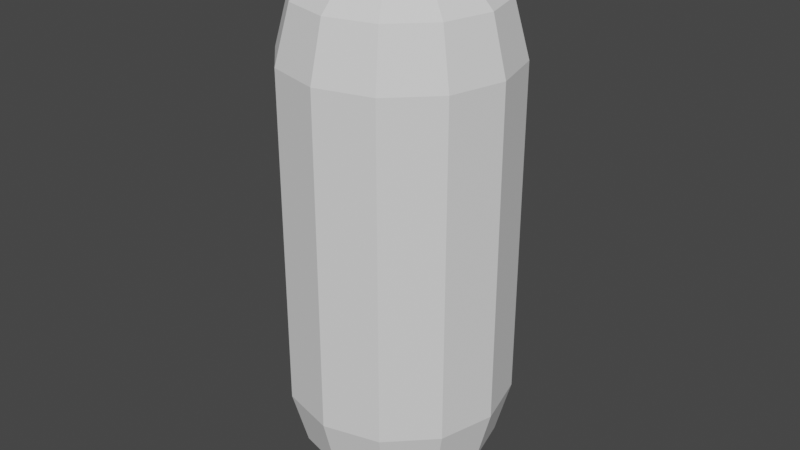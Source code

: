 # Source: citizen.blend  (saved by Blender 3.1.7; exported with 4.5.12 LTS)
import bpy
from mathutils import Matrix  # noqa: F401  (used for matrix-valued properties, if any)

bpy.ops.wm.read_factory_settings(use_empty=True)
scene = bpy.context.scene
scene.name = 'Scene'

# ---- collections
col_collection = bpy.data.collections.new('Collection'); scene.collection.children.link(col_collection)

# ---- world
world_world = bpy.data.worlds.new('World'); scene.world = world_world
world_world.use_nodes = True; world_world.node_tree.nodes.clear()
_N = world_world.node_tree.nodes; _L = world_world.node_tree.links
n0 = _N.new('ShaderNodeOutputWorld'); n0.name = 'World Output'; n0.location = (300, 300)
n1 = _N.new('ShaderNodeBackground'); n1.name = 'Background'; n1.location = (10, 300)
n1.inputs[0].default_value = (0.05088, 0.05088, 0.05088, 1.0)
_L.new(n1.outputs[0], n0.inputs[0])
n0.is_active_output = True
world_world.color = (0.05088, 0.05088, 0.05088)
world_world.use_sun_shadow = False
world_world.sun_shadow_jitter_overblur = 0.0

# ---- meshes
me_sphere_001 = bpy.data.meshes.new('Sphere.001')
me_sphere_001.from_pydata([(0.0, 0.5, 4.833), (0.0, 0.866, 4.467), (0.0, 0.5, 0.134), (0.25, 0.433, 4.833), (0.433, 0.75, 4.467), (0.433, 0.75, 0.5), (0.25, 0.433, 0.134), (0.433, 0.25, 4.833), (0.75, 0.433, 4.467), (0.75, 0.433, 0.5), (0.433, 0.25, 0.134), (0.5, -7.132e-08, 4.833), (0.866, -7.132e-08, 4.467), (0.866, -7.132e-08, 0.5), (0.5, -8.622e-08, 0.134), (0.433, -0.25, 4.833), (0.75, -0.433, 4.467), (0.75, -0.433, 0.5), (0.433, -0.25, 0.134), (0.25, -0.433, 4.833), (0.433, -0.75, 4.467), (0.433, -0.75, 0.5), (0.25, -0.433, 0.134), (-7.105e-15, -1.748e-07, 4.967), (2.881e-08, -0.5, 4.833), (-1.589e-08, -0.866, 4.467), (-1.589e-08, -0.866, 0.5), (-1.589e-08, -0.5, 0.134), (-0.25, -0.433, 4.833), (-0.433, -0.75, 4.467), (-0.433, -0.75, 0.5), (-0.25, -0.433, 0.134), (0.0, -8.742e-08, 0.0), (-0.433, -0.25, 4.833), (-0.75, -0.433, 4.467), (-0.75, -0.433, 0.5), (-0.433, -0.25, 0.134), (-0.5, -8.622e-08, 4.833), (-0.866, -4.151e-08, 4.467), (-0.866, -4.151e-08, 0.5), (-0.5, -4.151e-08, 0.134), (-0.433, 0.25, 4.833), (-0.75, 0.433, 4.467), (-0.75, 0.433, 0.5), (-0.433, 0.25, 0.134), (-0.25, 0.433, 4.833), (-0.433, 0.75, 4.467), (-0.433, 0.75, 0.5), (-0.25, 0.433, 0.134), (7.351e-08, 0.866, 0.5), (1.402e-09, 0.9974, 0.9905), (0.0, 0.9974, 3.976), (0.4987, 0.8638, 3.976), (0.4987, 0.8638, 0.9905), (0.8638, 0.4987, 3.976), (0.8638, 0.4987, 0.9905), (0.9974, -1.006e-07, 3.976), (0.9974, -1.006e-07, 0.9905), (0.8638, -0.4987, 3.976), (0.8638, -0.4987, 0.9905), (0.4987, -0.8638, 3.976), (0.4987, -0.8638, 0.9905), (1.334e-08, -0.9974, 3.976), (1.334e-08, -0.9974, 0.9905), (-0.4987, -0.8638, 3.976), (-0.4987, -0.8638, 0.9905), (-0.8638, -0.4987, 3.976), (-0.8638, -0.4987, 0.9905), (-0.9974, -7.075e-08, 3.976), (-0.9974, -7.075e-08, 0.9905), (-0.8638, 0.4987, 3.976), (-0.8638, 0.4987, 0.9905), (-0.4987, 0.8638, 3.976), (-0.4987, 0.8638, 0.9905)], [], [(2, 49, 5, 6), (49, 50, 53, 5), (0, 23, 3), (32, 2, 6), (47, 73, 50, 49), (1, 0, 3, 4), (32, 6, 10), (54, 8, 12, 56), (4, 3, 7, 8), (6, 5, 9, 10), (5, 53, 55, 9), (3, 23, 7), (32, 10, 14), (56, 12, 16, 58), (8, 7, 11, 12), (10, 9, 13, 14), (9, 55, 57, 13), (7, 23, 11), (32, 14, 18), (58, 16, 20, 60), (12, 11, 15, 16), (14, 13, 17, 18), (13, 57, 59, 17), (11, 23, 15), (60, 20, 25, 62), (16, 15, 19, 20), (18, 17, 21, 22), (17, 59, 61, 21), (15, 23, 19), (32, 18, 22), (20, 19, 24, 25), (22, 21, 26, 27), (21, 61, 63, 26), (19, 23, 24), (32, 22, 27), (62, 25, 29, 64), (27, 26, 30, 31), (26, 63, 65, 30), (24, 23, 28), (32, 27, 31), (64, 29, 34, 66), (25, 24, 28, 29), (31, 30, 35, 36), (30, 65, 67, 35), (28, 23, 33), (32, 31, 36), (66, 34, 38, 68), (29, 28, 33, 34), (36, 35, 39, 40), (35, 67, 69, 39), (33, 23, 37), (32, 36, 40), (68, 38, 42, 70), (34, 33, 37, 38), (40, 39, 43, 44), (39, 69, 71, 43), (37, 23, 41), (32, 40, 44), (70, 42, 46, 72), (38, 37, 41, 42), (43, 71, 73, 47), (41, 23, 45), (32, 44, 48), (42, 41, 45, 46), (44, 43, 47, 48), (45, 23, 0), (32, 48, 2), (52, 4, 8, 54), (46, 45, 0, 1), (48, 47, 49, 2), (51, 1, 4, 52), (53, 50, 51, 52), (52, 54, 55, 53), (54, 56, 57, 55), (56, 58, 59, 57), (58, 60, 61, 59), (63, 61, 60, 62), (65, 63, 62, 64), (67, 65, 64, 66), (69, 67, 66, 68), (71, 69, 68, 70), (73, 71, 70, 72), (72, 51, 50, 73), (72, 46, 1, 51)])
_uv = me_sphere_001.uv_layers.new(name='UVMap')
_uv.uv.foreach_set('vector', [0.75, 0.1667, 0.75, 0.3333, 0.6667, 0.3333, 0.6667, 0.1667, 0.75, 0.3333, 0.75, 0.4968, 0.6667, 0.4968, 0.6667, 0.3333, 0.75, 0.8333, 0.7083, 1.0, 0.6667, 0.8333, 0.7083, 0.0, 0.75, 0.1667, 0.6667, 0.1667, 0.8333, 0.3333, 0.8333, 0.4968, 0.75, 0.4968, 0.75, 0.3333, 0.75, 0.6667, 0.75, 0.8333, 0.6667, 0.8333, 0.6667, 0.6667, 0.625, 0.0, 0.6667, 0.1667, 0.5833, 0.1667, 0.5833, 0.5032, 0.5833, 0.6667, 0.5, 0.6667, 0.5, 0.5032, 0.6667, 0.6667, 0.6667, 0.8333, 0.5833, 0.8333, 0.5833, 0.6667, 0.6667, 0.1667, 0.6667, 0.3333, 0.5833, 0.3333, 0.5833, 0.1667, 0.6667, 0.3333, 0.6667, 0.4968, 0.5833, 0.4968, 0.5833, 0.3333, 0.6667, 0.8333, 0.625, 1.0, 0.5833, 0.8333, 0.5417, 0.0, 0.5833, 0.1667, 0.5, 0.1667, 0.5, 0.5032, 0.5, 0.6667, 0.4167, 0.6667, 0.4167, 0.5032, 0.5833, 0.6667, 0.5833, 0.8333, 0.5, 0.8333, 0.5, 0.6667, 0.5833, 0.1667, 0.5833, 0.3333, 0.5, 0.3333, 0.5, 0.1667, 0.5833, 0.3333, 0.5833, 0.4968, 0.5, 0.4968, 0.5, 0.3333, 0.5833, 0.8333, 0.5417, 1.0, 0.5, 0.8333, 0.4583, 0.0, 0.5, 0.1667, 0.4167, 0.1667, 0.4167, 0.5032, 0.4167, 0.6667, 0.3333, 0.6667, 0.3333, 0.5032, 0.5, 0.6667, 0.5, 0.8333, 0.4167, 0.8333, 0.4167, 0.6667, 0.5, 0.1667, 0.5, 0.3333, 0.4167, 0.3333, 0.4167, 0.1667, 0.5, 0.3333, 0.5, 0.4968, 0.4167, 0.4968, 0.4167, 0.3333, 0.5, 0.8333, 0.4583, 1.0, 0.4167, 0.8333, 0.3333, 0.5032, 0.3333, 0.6667, 0.25, 0.6667, 0.25, 0.5032, 0.4167, 0.6667, 0.4167, 0.8333, 0.3333, 0.8333, 0.3333, 0.6667, 0.4167, 0.1667, 0.4167, 0.3333, 0.3333, 0.3333, 0.3333, 0.1667, 0.4167, 0.3333, 0.4167, 0.4968, 0.3333, 0.4968, 0.3333, 0.3333, 0.4167, 0.8333, 0.375, 1.0, 0.3333, 0.8333, 0.375, 0.0, 0.4167, 0.1667, 0.3333, 0.1667, 0.3333, 0.6667, 0.3333, 0.8333, 0.25, 0.8333, 0.25, 0.6667, 0.3333, 0.1667, 0.3333, 0.3333, 0.25, 0.3333, 0.25, 0.1667, 0.3333, 0.3333, 0.3333, 0.4968, 0.25, 0.4968, 0.25, 0.3333, 0.3333, 0.8333, 0.2917, 1.0, 0.25, 0.8333, 0.2917, 0.0, 0.3333, 0.1667, 0.25, 0.1667, 0.25, 0.5032, 0.25, 0.6667, 0.1667, 0.6667, 0.1667, 0.5032, 0.25, 0.1667, 0.25, 0.3333, 0.1667, 0.3333, 0.1667, 0.1667, 0.25, 0.3333, 0.25, 0.4968, 0.1667, 0.4968, 0.1667, 0.3333, 0.25, 0.8333, 0.2083, 1.0, 0.1667, 0.8333, 0.2083, 0.0, 0.25, 0.1667, 0.1667, 0.1667, 0.1667, 0.5032, 0.1667, 0.6667, 0.08333, 0.6667, 0.08333, 0.5032, 0.25, 0.6667, 0.25, 0.8333, 0.1667, 0.8333, 0.1667, 0.6667, 0.1667, 0.1667, 0.1667, 0.3333, 0.08333, 0.3333, 0.08333, 0.1667, 0.1667, 0.3333, 0.1667, 0.4968, 0.08333, 0.4968, 0.08333, 0.3333, 0.1667, 0.8333, 0.125, 1.0, 0.08333, 0.8333, 0.125, 0.0, 0.1667, 0.1667, 0.08333, 0.1667, 0.08333, 0.5032, 0.08333, 0.6667, 0.0, 0.6667, 0.0, 0.5032, 0.1667, 0.6667, 0.1667, 0.8333, 0.08333, 0.8333, 0.08333, 0.6667, 0.08333, 0.1667, 0.08333, 0.3333, 0.0, 0.3333, 0.0, 0.1667, 0.08333, 0.3333, 0.08333, 0.4968, 0.0, 0.4968, 0.0, 0.3333, 0.08333, 0.8333, 0.04167, 1.0, 0.0, 0.8333, 0.04167, 0.0, 0.08333, 0.1667, 0.0, 0.1667, 1.0, 0.5032, 1.0, 0.6667, 0.9167, 0.6667, 0.9167, 0.5032, 0.08333, 0.6667, 0.08333, 0.8333, 0.0, 0.8333, 0.0, 0.6667, 1.0, 0.1667, 1.0, 0.3333, 0.9167, 0.3333, 0.9167, 0.1667, 1.0, 0.3333, 1.0, 0.4968, 0.9167, 0.4968, 0.9167, 0.3333, 1.0, 0.8333, 0.9583, 1.0, 0.9167, 0.8333, 0.9583, 0.0, 1.0, 0.1667, 0.9167, 0.1667, 0.9167, 0.5032, 0.9167, 0.6667, 0.8333, 0.6667, 0.8333, 0.5032, 1.0, 0.6667, 1.0, 0.8333, 0.9167, 0.8333, 0.9167, 0.6667, 0.9167, 0.3333, 0.9167, 0.4968, 0.8333, 0.4968, 0.8333, 0.3333, 0.9167, 0.8333, 0.875, 1.0, 0.8333, 0.8333, 0.875, 0.0, 0.9167, 0.1667, 0.8333, 0.1667, 0.9167, 0.6667, 0.9167, 0.8333, 0.8333, 0.8333, 0.8333, 0.6667, 0.9167, 0.1667, 0.9167, 0.3333, 0.8333, 0.3333, 0.8333, 0.1667, 0.8333, 0.8333, 0.7917, 1.0, 0.75, 0.8333, 0.7917, 0.0, 0.8333, 0.1667, 0.75, 0.1667, 0.6667, 0.5032, 0.6667, 0.6667, 0.5833, 0.6667, 0.5833, 0.5032, 0.8333, 0.6667, 0.8333, 0.8333, 0.75, 0.8333, 0.75, 0.6667, 0.8333, 0.1667, 0.8333, 0.3333, 0.75, 0.3333, 0.75, 0.1667, 0.75, 0.5032, 0.75, 0.6667, 0.6667, 0.6667, 0.6667, 0.5032, 0.6667, 0.4968, 0.75, 0.4968, 0.75, 0.5032, 0.6667, 0.5032, 0.6667, 0.5032, 0.5833, 0.5032, 0.5833, 0.4968, 0.6667, 0.4968, 0.5833, 0.5032, 0.5, 0.5032, 0.5, 0.4968, 0.5833, 0.4968, 0.5, 0.5032, 0.4167, 0.5032, 0.4167, 0.4968, 0.5, 0.4968, 0.4167, 0.5032, 0.3333, 0.5032, 0.3333, 0.4968, 0.4167, 0.4968, 0.25, 0.4968, 0.3333, 0.4968, 0.3333, 0.5032, 0.25, 0.5032, 0.1667, 0.4968, 0.25, 0.4968, 0.25, 0.5032, 0.1667, 0.5032, 0.08333, 0.4968, 0.1667, 0.4968, 0.1667, 0.5032, 0.08333, 0.5032, 0.0, 0.4968, 0.08333, 0.4968, 0.08333, 0.5032, 0.0, 0.5032, 0.9167, 0.4968, 1.0, 0.4968, 1.0, 0.5032, 0.9167, 0.5032, 0.8333, 0.4968, 0.9167, 0.4968, 0.9167, 0.5032, 0.8333, 0.5032, 0.8333, 0.5032, 0.75, 0.5032, 0.75, 0.4968, 0.8333, 0.4968, 0.8333, 0.5032, 0.8333, 0.6667, 0.75, 0.6667, 0.75, 0.5032])
me_sphere_001.use_remesh_fix_poles = True
me_sphere_001.use_remesh_preserve_attributes = False
me_sphere_001.update()

# ---- objects
ob_sphere = bpy.data.objects.new('Sphere', me_sphere_001)

# ---- transforms, parenting, visibility, modifiers, constraints
ob_sphere.location = (0.0, 0.0, 0.0)

# ---- collection membership
col_collection.objects.link(ob_sphere)

# ---- scene / render settings (as saved in the file)
scene.frame_start = 1; scene.frame_end = 250; scene.frame_set(1)
scene.render.engine = 'BLENDER_EEVEE_NEXT'
scene.cycles.sampling_pattern = 'TABULATED_SOBOL'
scene.cycles.use_light_tree = False
scene.view_settings.view_transform = 'Filmic'
bpy.context.view_layer.update()

# ---- added for rendering (the .blend has no active camera and no usable light): camera, sun
cam_auto = bpy.data.cameras.new('AutoCamera')
cam_auto.lens = 50.0
cam_auto.sensor_width = 36.0
cam_auto.clip_end = 1000.0
ob_auto_camera = bpy.data.objects.new('AutoCamera', cam_auto)
scene.collection.objects.link(ob_auto_camera)
ob_auto_camera.location = (5.28477, -6.34173, 6.71108)
ob_auto_camera.rotation_euler = (1.09748, -7.21219e-08, 0.694738)
scene.camera = ob_auto_camera
light_auto_sun = bpy.data.lights.new('AutoSun', 'SUN')
light_auto_sun.energy = 3.0
light_auto_sun.angle = 0.0523599
ob_auto_sun = bpy.data.objects.new('AutoSun', light_auto_sun)
scene.collection.objects.link(ob_auto_sun)
ob_auto_sun.rotation_euler = (0.872665, 0.174533, 0.523599)
bpy.context.view_layer.update()
